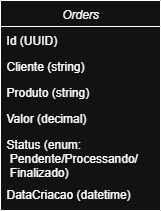

The diagram above was exported from draw.io. Its source (the exported page's mxGraphModel, read from the mxfile embedded in the PNG):
<mxGraphModel dx="1381" dy="757" grid="1" gridSize="10" guides="1" tooltips="1" connect="1" arrows="1" fold="1" page="1" pageScale="1" pageWidth="827" pageHeight="1169" math="0" shadow="0">
  <root>
    <mxCell id="WIyWlLk6GJQsqaUBKTNV-0" />
    <mxCell id="WIyWlLk6GJQsqaUBKTNV-1" parent="WIyWlLk6GJQsqaUBKTNV-0" />
    <mxCell id="zkfFHV4jXpPFQw0GAbJ--0" value="Orders" style="swimlane;fontStyle=2;align=center;verticalAlign=top;childLayout=stackLayout;horizontal=1;startSize=26;horizontalStack=0;resizeParent=1;resizeLast=0;collapsible=1;marginBottom=0;rounded=0;shadow=0;strokeWidth=1;strokeColor=default;" parent="WIyWlLk6GJQsqaUBKTNV-1" vertex="1">
      <mxGeometry x="334" y="190" width="160" height="210" as="geometry">
        <mxRectangle x="230" y="140" width="160" height="26" as="alternateBounds" />
      </mxGeometry>
    </mxCell>
    <mxCell id="zkfFHV4jXpPFQw0GAbJ--1" value="Id (UUID)" style="text;align=left;verticalAlign=top;spacingLeft=4;spacingRight=4;overflow=hidden;rotatable=0;points=[[0,0.5],[1,0.5]];portConstraint=eastwest;" parent="zkfFHV4jXpPFQw0GAbJ--0" vertex="1">
      <mxGeometry y="26" width="160" height="26" as="geometry" />
    </mxCell>
    <mxCell id="zkfFHV4jXpPFQw0GAbJ--2" value="Cliente (string)" style="text;align=left;verticalAlign=top;spacingLeft=4;spacingRight=4;overflow=hidden;rotatable=0;points=[[0,0.5],[1,0.5]];portConstraint=eastwest;rounded=0;shadow=0;html=0;" parent="zkfFHV4jXpPFQw0GAbJ--0" vertex="1">
      <mxGeometry y="52" width="160" height="26" as="geometry" />
    </mxCell>
    <mxCell id="zkfFHV4jXpPFQw0GAbJ--3" value="Produto (string)" style="text;align=left;verticalAlign=top;spacingLeft=4;spacingRight=4;overflow=hidden;rotatable=0;points=[[0,0.5],[1,0.5]];portConstraint=eastwest;rounded=0;shadow=0;html=0;" parent="zkfFHV4jXpPFQw0GAbJ--0" vertex="1">
      <mxGeometry y="78" width="160" height="26" as="geometry" />
    </mxCell>
    <mxCell id="ndPNX_c8p-zusKR2qFAa-7" value="Valor (decimal)" style="text;align=left;verticalAlign=top;spacingLeft=4;spacingRight=4;overflow=hidden;rotatable=0;points=[[0,0.5],[1,0.5]];portConstraint=eastwest;rounded=0;shadow=0;html=0;" vertex="1" parent="zkfFHV4jXpPFQw0GAbJ--0">
      <mxGeometry y="104" width="160" height="26" as="geometry" />
    </mxCell>
    <mxCell id="ndPNX_c8p-zusKR2qFAa-8" value="Status (enum:&#10; Pendente/Processando/&#10; Finalizado)" style="text;align=left;verticalAlign=top;spacingLeft=4;spacingRight=4;overflow=hidden;rotatable=0;points=[[0,0.5],[1,0.5]];portConstraint=eastwest;rounded=0;shadow=0;html=0;" vertex="1" parent="zkfFHV4jXpPFQw0GAbJ--0">
      <mxGeometry y="130" width="160" height="50" as="geometry" />
    </mxCell>
    <mxCell id="ndPNX_c8p-zusKR2qFAa-9" value="DataCriacao (datetime)" style="text;align=left;verticalAlign=top;spacingLeft=4;spacingRight=4;overflow=hidden;rotatable=0;points=[[0,0.5],[1,0.5]];portConstraint=eastwest;rounded=0;shadow=0;html=0;" vertex="1" parent="zkfFHV4jXpPFQw0GAbJ--0">
      <mxGeometry y="180" width="160" height="26" as="geometry" />
    </mxCell>
  </root>
</mxGraphModel>